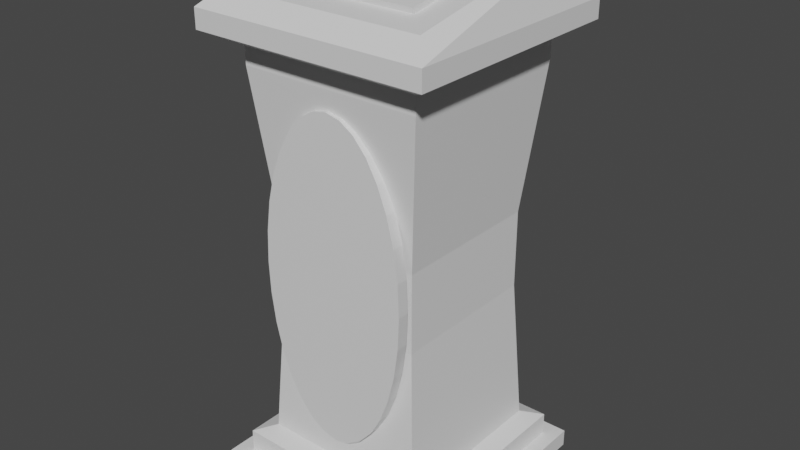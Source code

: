 # Source: Pedestal.blend  (saved by Blender 2.93.20; exported with 4.5.12 LTS)
import bpy
from mathutils import Matrix  # noqa: F401  (used for matrix-valued properties, if any)

bpy.ops.wm.read_factory_settings(use_empty=True)
scene = bpy.context.scene
scene.name = 'Scene'

# ---- collections
col_collection = bpy.data.collections.new('Collection'); scene.collection.children.link(col_collection)

# ---- materials (node trees are filled in below, after node groups)
mat_material = bpy.data.materials.new('Material')
mat_material.alpha_threshold = 0.0
mat_material.use_transparent_shadow = False
mat_material.line_color = (0.0, 0.0, 0.0, 1.0)

# ---- material node trees
mat_material.use_nodes = True; mat_material.node_tree.nodes.clear()
_N = mat_material.node_tree.nodes; _L = mat_material.node_tree.links
n0 = _N.new('ShaderNodeOutputMaterial'); n0.name = 'Material Output'; n0.location = (300, 300)
n1 = _N.new('ShaderNodeBsdfPrincipled'); n1.name = 'Principled BSDF'; n1.location = (10, 300)
n1.distribution = 'GGX'
n1.subsurface_method = 'BURLEY'
n1.inputs[2].default_value = 0.4
n1.inputs[3].default_value = 1.45
n1.inputs[27].default_value = (0.0, 0.0, 0.0, 1.0)
n1.inputs[28].default_value = 1.0
_L.new(n1.outputs[0], n0.inputs[0])
n0.is_active_output = True

# ---- world
world_world = bpy.data.worlds.new('World'); scene.world = world_world
world_world.use_nodes = True; world_world.node_tree.nodes.clear()
_N = world_world.node_tree.nodes; _L = world_world.node_tree.links
n0 = _N.new('ShaderNodeOutputWorld'); n0.name = 'World Output'; n0.location = (300, 300)
n1 = _N.new('ShaderNodeBackground'); n1.name = 'Background'; n1.location = (10, 300)
n1.inputs[0].default_value = (0.05088, 0.05088, 0.05088, 1.0)
_L.new(n1.outputs[0], n0.inputs[0])
n0.is_active_output = True
world_world.color = (0.05088, 0.05088, 0.05088)
world_world.use_sun_shadow = False
world_world.sun_shadow_jitter_overblur = 0.0

# ---- meshes
me_cube = bpy.data.meshes.new('Cube')
me_cube.from_pydata([(1.0, 1.0, 1.0), (1.228, 1.228, -1.0), (1.0, -1.0, 1.0), (1.228, -1.228, -1.0), (-1.0, 1.0, 1.0), (-1.228, 1.228, -1.0), (-1.0, -1.0, 1.0), (-1.228, -1.228, -1.0), (1.0, -1.0, 2.014), (-1.0, -1.0, 2.014), (1.0, 1.0, 2.014), (-1.0, 1.0, 2.014), (-1.228, 1.228, -1.289), (-1.228, -1.228, -1.289), (1.228, 1.228, -1.289), (1.228, -1.228, -1.289), (-1.559, 1.559, -1.289), (-1.559, -1.559, -1.289), (1.559, 1.559, -1.289), (1.559, -1.559, -1.289), (-1.559, 1.559, -1.518), (-1.559, -1.559, -1.518), (1.559, 1.559, -1.518), (1.559, -1.559, -1.518), (1.195, -1.195, 3.939), (-1.195, -1.195, 3.939), (1.195, 1.195, 3.939), (-1.195, 1.195, 3.939), (1.195, -1.195, 4.162), (-1.195, -1.195, 4.162), (1.195, 1.195, 4.162), (-1.195, 1.195, 4.162), (1.553, -1.553, 4.353), (-1.553, -1.553, 4.353), (1.553, 1.553, 4.353), (-1.553, 1.553, 4.353), (1.553, -1.553, 4.605), (-1.553, -1.553, 4.605), (1.553, 1.553, 4.605), (-1.553, 1.553, 4.605), (-1.353, 1.353, -1.0), (-1.353, -1.353, -1.0), (1.353, 1.353, -1.0), (1.353, -1.353, -1.0), (-1.353, 1.353, -1.289), (-1.353, -1.353, -1.289), (1.353, 1.353, -1.289), (1.353, -1.353, -1.289), (1.114, 1.114, -0.9164), (-1.114, 1.114, -0.9164), (1.114, -1.114, -0.9164), (-1.114, -1.114, -0.9164), (1.339, -1.317, 4.815), (-1.339, -1.317, 4.815), (1.339, 1.317, 5.298), (-1.339, 1.317, 5.298), (0.8315, -1.067, 2.751), (0.5556, -1.067, -0.1944), (0.3827, -1.067, -0.3906), (-0.5556, -1.067, -0.1944), (-0.8315, -1.067, 2.751), (0.5556, -1.134, 3.336), (0.8512, -1.067, 2.672), (0.8315, -1.075, 2.751), (0.7071, -1.107, 3.072), (-0.8512, -1.067, 2.672), (-0.8315, -1.075, 2.751), (-0.7071, -1.107, 3.072), (-0.3827, -1.154, 3.533), (-0.5556, -1.134, 3.336), (0.0, -1.171, 3.694), (0.3827, -1.154, 3.533), (0.1951, -1.166, 3.653), (-0.1951, -1.166, 3.653), (-0.5952, -1.067, -0.1254), (-0.3827, -1.083, -0.3906), (-0.5556, -1.071, -0.1944), (-8.742e-08, -1.092, -0.5522), (0.4498, -1.078, -0.3144), (0.3827, -1.083, -0.3906), (0.1951, -1.09, -0.5114), (-0.1951, -1.09, -0.5114), (0.5952, -1.067, -0.1254), (0.5556, -1.071, -0.1944), (0.0, -1.218, 3.694), (0.1951, -1.218, 3.653), (0.3827, -1.218, 3.533), (0.5556, -1.218, 3.336), (0.7071, -1.218, 3.072), (0.8315, -1.218, 2.751), (0.9239, -1.067, 2.383), (0.9239, -1.218, 2.383), (0.9808, -1.067, 1.985), (0.9808, -1.218, 1.985), (1.0, -1.067, 1.571), (1.0, -1.218, 1.571), (0.9808, -1.067, 1.157), (0.9808, -1.218, 1.157), (0.9239, -1.067, 0.7585), (0.9239, -1.218, 0.7585), (0.8315, -1.067, 0.3914), (0.8315, -1.218, 0.3914), (0.7071, -1.067, 0.06965), (0.7071, -1.218, 0.06965), (0.5556, -1.218, -0.1944), (0.3827, -1.218, -0.3906), (0.1951, -1.218, -0.5114), (-8.742e-08, -1.218, -0.5522), (-0.1951, -1.218, -0.5114), (-0.3827, -1.218, -0.3906), (-0.5556, -1.218, -0.1944), (-0.7071, -1.067, 0.06965), (-0.7071, -1.218, 0.06965), (-0.8315, -1.067, 0.3914), (-0.8315, -1.218, 0.3914), (-0.9239, -1.067, 0.7585), (-0.9239, -1.218, 0.7585), (-0.9808, -1.067, 1.157), (-0.9808, -1.218, 1.157), (-1.0, -1.067, 1.571), (-1.0, -1.218, 1.571), (-0.9808, -1.067, 1.985), (-0.9808, -1.218, 1.985), (-0.9239, -1.067, 2.383), (-0.9239, -1.218, 2.383), (-0.8315, -1.218, 2.751), (-0.7071, -1.218, 3.072), (-0.5556, -1.218, 3.336), (-0.3827, -1.218, 3.533), (-0.1951, -1.218, 3.653), (0.8512, -1.067, 2.672), (-0.3994, -1.081, -0.3716), (-1.0, -0.9981, 4.939), (-1.0, 0.9661, 5.315), (1.0, -0.9981, 4.939), (1.0, 0.9661, 5.315), (-1.0, 0.9813, 5.236), (-1.0, -0.986, 4.876), (1.0, -0.986, 4.876), (1.0, 0.9813, 5.236)], [], [(6, 2, 8, 9), (1, 3, 43, 42), (10, 11, 27, 26), (4, 6, 9, 11), (2, 0, 10, 8), (0, 4, 11, 10), (15, 13, 17, 19), (7, 5, 40, 41), (13, 15, 47, 45), (3, 7, 41, 43), (19, 17, 21, 23), (13, 12, 16, 17), (14, 15, 19, 18), (12, 14, 18, 16), (20, 22, 23, 21), (17, 16, 20, 21), (18, 19, 23, 22), (16, 18, 22, 20), (27, 25, 29, 31), (8, 10, 26, 24), (11, 9, 25, 27), (62, 8, 24, 25, 9, 65, 66, 67, 69, 68, 73, 70, 72, 71, 61, 64, 63), (65, 9, 8, 62, 130), (29, 28, 32, 33), (25, 24, 28, 29), (26, 27, 31, 30), (24, 26, 30, 28), (34, 35, 39, 38), (30, 31, 35, 34), (28, 30, 34, 32), (31, 29, 33, 35), (39, 37, 53, 55), (32, 34, 38, 36), (35, 33, 37, 39), (33, 32, 36, 37), (43, 41, 45, 47), (41, 40, 44, 45), (42, 43, 47, 46), (40, 42, 46, 44), (12, 13, 45, 44), (15, 14, 46, 47), (5, 1, 42, 40), (14, 12, 44, 46), (2, 50, 48, 0), (4, 0, 48, 49), (6, 4, 49, 51), (83, 78, 50, 2, 6, 51, 131, 76, 74, 82), (131, 51, 50, 78, 79, 80, 77, 81, 75), (51, 49, 40, 41), (49, 48, 42, 40), (48, 50, 43, 42), (50, 51, 41, 43), (138, 52, 54, 55, 53, 137, 136, 139), (137, 53, 52, 138), (37, 36, 52, 53), (38, 39, 55, 54), (36, 38, 54, 52), (63, 56, 62), (57, 58, 79, 78, 83), (76, 59, 74), (66, 65, 60), (130, 62, 56), (70, 84, 85, 72), (72, 85, 86, 71), (71, 86, 87, 61), (61, 87, 88, 64), (64, 88, 89, 63), (130, 56, 63, 89, 91, 90), (90, 91, 93, 92), (92, 93, 95, 94), (94, 95, 97, 96), (96, 97, 99, 98), (98, 99, 101, 100), (100, 101, 103, 102), (83, 82, 102, 103, 104), (104, 105, 79, 58, 57, 83), (79, 105, 106, 80), (80, 106, 107, 77), (77, 107, 108, 81), (81, 108, 109, 75), (75, 109, 110, 76, 131), (74, 59, 76, 110, 112, 111), (111, 112, 114, 113), (113, 114, 116, 115), (115, 116, 118, 117), (117, 118, 120, 119), (119, 120, 122, 121), (121, 122, 124, 123), (65, 123, 124, 125, 66, 60), (66, 125, 126, 67), (67, 126, 127, 69), (69, 127, 128, 68), (108, 107, 106, 105, 104, 103, 101, 99, 97, 95, 93, 91, 89, 88, 87, 86, 85, 84, 129, 128, 127, 126, 125, 124, 122, 120, 118, 116, 114, 112, 110, 109), (68, 128, 129, 73), (73, 129, 84, 70), (90, 92, 94, 96, 98, 100, 102, 82, 74, 111, 113, 115, 117, 119, 121, 123, 65, 130), (132, 133, 136, 137), (136, 133, 135, 139), (139, 135, 134, 138), (138, 134, 132, 137), (135, 133, 132, 134)])
_uv = me_cube.uv_layers.new(name='UVMap')
_uv.uv.foreach_set('vector', [0.625, 1.0, 0.625, 0.75, 0.625, 0.75, 0.625, 1.0, 0.375, 0.5, 0.375, 0.75, 0.375, 0.75, 0.375, 0.5, 0.625, 0.5, 0.625, 0.25, 0.625, 0.25, 0.625, 0.5, 0.625, 0.25, 0.625, 0.0, 0.625, 0.0, 0.625, 0.25, 0.625, 0.75, 0.625, 0.5, 0.625, 0.5, 0.625, 0.75, 0.625, 0.5, 0.625, 0.25, 0.625, 0.25, 0.625, 0.5, 0.375, 0.75, 0.375, 1.0, 0.375, 1.0, 0.375, 0.75, 0.375, 0.0, 0.375, 0.25, 0.375, 0.25, 0.375, 0.0, 0.375, 1.0, 0.375, 0.75, 0.375, 0.75, 0.375, 1.0, 0.375, 0.75, 0.375, 1.0, 0.375, 1.0, 0.375, 0.75, 0.375, 0.75, 0.375, 1.0, 0.375, 1.0, 0.375, 0.75, 0.375, 0.0, 0.375, 0.25, 0.375, 0.25, 0.375, 0.0, 0.375, 0.5, 0.375, 0.75, 0.375, 0.75, 0.375, 0.5, 0.375, 0.25, 0.375, 0.5, 0.375, 0.5, 0.375, 0.25, 0.125, 0.5, 0.375, 0.5, 0.375, 0.75, 0.125, 0.75, 0.375, 0.0, 0.375, 0.25, 0.375, 0.25, 0.375, 0.0, 0.375, 0.5, 0.375, 0.75, 0.375, 0.75, 0.375, 0.5, 0.375, 0.25, 0.375, 0.5, 0.375, 0.5, 0.375, 0.25, 0.625, 0.25, 0.625, 0.0, 0.625, 0.0, 0.625, 0.25, 0.625, 0.75, 0.625, 0.5, 0.625, 0.5, 0.625, 0.75, 0.625, 0.25, 0.625, 0.0, 0.625, 0.0, 0.625, 0.25, 0.625, 0.7749, 0.625, 0.75, 0.625, 0.75, 0.625, 1.0, 0.625, 1.0, 0.625, 0.9751, 0.625, 0.972, 0.625, 0.9548, 0.625, 0.936, 0.625, 0.9162, 0.625, 0.8958, 0.625, 0.875, 0.625, 0.8542, 0.625, 0.8338, 0.625, 0.814, 0.625, 0.7952, 0.625, 0.778, 0.625, 0.9751, 0.625, 1.0, 0.625, 0.75, 0.625, 0.7749, 0.625, 0.7749, 0.625, 1.0, 0.625, 0.75, 0.625, 0.75, 0.625, 1.0, 0.625, 1.0, 0.625, 0.75, 0.625, 0.75, 0.625, 1.0, 0.625, 0.5, 0.625, 0.25, 0.625, 0.25, 0.625, 0.5, 0.625, 0.75, 0.625, 0.5, 0.625, 0.5, 0.625, 0.75, 0.625, 0.5, 0.625, 0.25, 0.625, 0.25, 0.625, 0.5, 0.625, 0.5, 0.625, 0.25, 0.625, 0.25, 0.625, 0.5, 0.625, 0.75, 0.625, 0.5, 0.625, 0.5, 0.625, 0.75, 0.625, 0.25, 0.625, 0.0, 0.625, 0.0, 0.625, 0.25, 0.625, 0.25, 0.625, 0.0, 0.625, 0.0, 0.625, 0.25, 0.625, 0.75, 0.625, 0.5, 0.625, 0.5, 0.625, 0.75, 0.625, 0.25, 0.625, 0.0, 0.625, 0.0, 0.625, 0.25, 0.625, 1.0, 0.625, 0.75, 0.625, 0.75, 0.625, 1.0, 0.375, 0.75, 0.375, 1.0, 0.375, 1.0, 0.375, 0.75, 0.375, 0.0, 0.375, 0.25, 0.375, 0.25, 0.375, 0.0, 0.375, 0.5, 0.375, 0.75, 0.375, 0.75, 0.375, 0.5, 0.375, 0.25, 0.375, 0.5, 0.375, 0.5, 0.375, 0.25, 0.375, 0.25, 0.375, 0.0, 0.375, 0.0, 0.375, 0.25, 0.375, 0.75, 0.375, 0.5, 0.375, 0.5, 0.375, 0.75, 0.375, 0.25, 0.375, 0.5, 0.375, 0.5, 0.375, 0.25, 0.375, 0.5, 0.375, 0.25, 0.375, 0.25, 0.375, 0.5, 0.625, 0.75, 0.0, 0.0, 0.0, 0.0, 0.625, 0.5, 0.625, 0.25, 0.625, 0.5, 0.0, 0.0, 0.0, 0.0, 0.625, 0.0, 0.625, 0.25, 0.0, 0.0, 0.0, 0.0, 0.2355, 0.2109, 0.1963, 0.162, 0.0, 0.0, 0.625, 0.75, 0.625, 0.0, 0.0, 0.0, 0.1777, 0.0723, 0.2355, 0.07163, 0.258, 0.07083, 0.258, 0.2387, 0.1777, 0.0723, 0.0, 0.0, 0.0, 0.0, 0.1963, 0.162, 0.1715, 0.1342, 0.1321, 0.09045, 0.1188, 0.07126, 0.1321, 0.06805, 0.1715, 0.07156, 0.0, 0.0, 0.0, 0.0, 0.0, 0.0, 0.0, 0.0, 0.0, 0.0, 0.0, 0.0, 0.0, 0.0, 0.0, 0.0, 0.0, 0.0, 0.0, 0.0, 0.0, 0.0, 0.0, 0.0, 0.0, 0.0, 0.0, 0.0, 0.0, 0.0, 0.0, 0.0, 0.6567, 0.7186, 0.625, 0.75, 0.625, 0.5, 0.875, 0.5, 0.875, 0.75, 0.8433, 0.7186, 0.8433, 0.5319, 0.6567, 0.5319, 0.8433, 0.7186, 0.875, 0.75, 0.625, 0.75, 0.6567, 0.7186, 0.625, 1.0, 0.625, 0.75, 0.625, 0.75, 0.625, 1.0, 0.625, 0.5, 0.625, 0.25, 0.625, 0.25, 0.625, 0.5, 0.625, 0.75, 0.625, 0.5, 0.625, 0.5, 0.625, 0.75, 0.8438, 0.5263, 0.8438, 0.5, 0.8371, 0.5, 0.5938, 0.5, 0.5625, 0.5, 0.5625, 0.5521, 0.5746, 0.5371, 0.5937, 0.5136, 0.4062, 0.5136, 0.4062, 0.5, 0.3981, 0.5, 0.1562, 0.5263, 0.1629, 0.5, 0.1562, 0.5, 0.9543, 0.3745, 0.9543, 0.3745, 0.9496, 0.3833, 1.0, 0.8431, 1.0, 1.0, 0.9688, 1.0, 0.9688, 0.8294, 0.9688, 0.8294, 0.9688, 1.0, 0.9375, 1.0, 0.9375, 0.7888, 0.9375, 0.7888, 0.9375, 1.0, 0.9062, 1.0, 0.9062, 0.723, 0.9062, 0.723, 0.9062, 1.0, 0.875, 1.0, 0.875, 0.6343, 0.875, 0.6343, 0.875, 1.0, 0.8438, 1.0, 0.8438, 0.5263, 0.8371, 0.5, 0.8438, 0.5, 0.8438, 0.5263, 0.8438, 1.0, 0.8125, 1.0, 0.8125, 0.5, 0.8125, 0.5, 0.8125, 1.0, 0.7812, 1.0, 0.7812, 0.5, 0.7812, 0.5, 0.7812, 1.0, 0.75, 1.0, 0.75, 0.5, 0.75, 0.5, 0.75, 1.0, 0.7188, 1.0, 0.7188, 0.5, 0.7188, 0.5, 0.7188, 1.0, 0.6875, 1.0, 0.6875, 0.5, 0.6875, 0.5, 0.6875, 1.0, 0.6562, 1.0, 0.6562, 0.5, 0.6562, 0.5, 0.6562, 1.0, 0.625, 1.0, 0.625, 0.5, 0.5938, 0.5136, 0.6019, 0.5, 0.625, 0.5, 0.625, 1.0, 0.5938, 1.0, 0.5938, 1.0, 0.5625, 1.0, 0.5625, 0.5521, 0.5625, 0.5, 0.5938, 0.5, 0.5937, 0.5136, 0.5625, 0.5521, 0.5625, 1.0, 0.5312, 1.0, 0.5312, 0.5758, 0.5312, 0.5758, 0.5312, 1.0, 0.5, 1.0, 0.5, 0.5838, 0.5, 0.5838, 0.5, 1.0, 0.4688, 1.0, 0.4688, 0.5758, 0.4688, 0.5758, 0.4688, 1.0, 0.4375, 1.0, 0.4375, 0.5521, 0.4375, 0.5521, 0.4375, 1.0, 0.4062, 1.0, 0.4062, 0.5136, 0.4345, 0.5483, 0.3981, 0.5, 0.4062, 0.5, 0.4062, 0.5136, 0.4062, 1.0, 0.375, 1.0, 0.375, 0.5, 0.375, 0.5, 0.375, 1.0, 0.3438, 1.0, 0.3438, 0.5, 0.3438, 0.5, 0.3438, 1.0, 0.3125, 1.0, 0.3125, 0.5, 0.3125, 0.5, 0.3125, 1.0, 0.2812, 1.0, 0.2812, 0.5, 0.2812, 0.5, 0.2812, 1.0, 0.25, 1.0, 0.25, 0.5, 0.25, 0.5, 0.25, 1.0, 0.2188, 1.0, 0.2188, 0.5, 0.2188, 0.5, 0.2188, 1.0, 0.1875, 1.0, 0.1875, 0.5, 0.1629, 0.5, 0.1875, 0.5, 0.1875, 1.0, 0.1562, 1.0, 0.1562, 0.5263, 0.1562, 0.5, 0.1562, 0.5263, 0.1562, 1.0, 0.125, 1.0, 0.125, 0.6343, 0.125, 0.6343, 0.125, 1.0, 0.09375, 1.0, 0.09375, 0.723, 0.09375, 0.723, 0.09375, 1.0, 0.0625, 1.0, 0.0625, 0.7888, 0.2032, 0.01461, 0.25, 0.01, 0.2968, 0.01461, 0.3418, 0.02827, 0.3833, 0.05045, 0.4197, 0.08029, 0.4496, 0.1167, 0.4717, 0.1582, 0.4854, 0.2032, 0.49, 0.25, 0.4854, 0.2968, 0.4717, 0.3418, 0.4496, 0.3833, 0.4197, 0.4197, 0.3833, 0.4496, 0.3418, 0.4717, 0.2968, 0.4854, 0.25, 0.49, 0.2032, 0.4854, 0.1582, 0.4717, 0.1167, 0.4496, 0.08029, 0.4197, 0.05045, 0.3833, 0.02827, 0.3418, 0.01461, 0.2968, 0.01, 0.25, 0.01461, 0.2032, 0.02827, 0.1582, 0.05045, 0.1167, 0.08029, 0.08029, 0.1167, 0.05045, 0.1582, 0.02827, 0.0625, 0.7888, 0.0625, 1.0, 0.03125, 1.0, 0.03125, 0.8294, 0.03125, 0.8294, 0.03125, 1.0, 0.0, 1.0, 0.0, 0.8431, 0.9717, 0.3418, 0.9854, 0.2968, 0.99, 0.25, 0.9854, 0.2968, 0.9717, 0.3418, 0.9496, 0.3833, 0.9197, 0.4197, 0.8928, 0.4418, 0.6072, 0.05825, 0.5803, 0.08029, 0.5504, 0.1167, 0.5283, 0.1582, 0.5146, 0.2032, 0.51, 0.25, 0.5146, 0.2032, 0.5283, 0.1582, 0.5457, 0.1255, 0.9543, 0.3745, 0.625, 0.0, 0.625, 0.25, 0.506, 0.25, 0.5309, 0.0, 0.506, 0.25, 0.625, 0.25, 0.625, 0.5, 0.506, 0.5, 0.506, 0.5, 0.625, 0.5, 0.625, 0.75, 0.5309, 0.75, 0.5309, 0.75, 0.625, 0.75, 0.625, 1.0, 0.5309, 1.0, 0.625, 0.5, 0.875, 0.5, 0.875, 0.75, 0.625, 0.75])
me_cube.materials.append(mat_material)
me_cube.use_remesh_preserve_volume = False
me_cube.use_remesh_preserve_attributes = False
me_cube.use_mirror_vertex_groups = False
me_cube.update()

# ---- objects
ob_cube = bpy.data.objects.new('Cube', me_cube)

# ---- transforms, parenting, visibility, modifiers, constraints
ob_cube.location = (0.0, 0.0, 0.0)
ob_cube.lock_rotations_4d = False
ob_cube.empty_display_type = 'ARROWS'
ob_cube.lineart.crease_threshold = 0.0

# ---- collection membership
col_collection.objects.link(ob_cube)

# ---- scene / render settings (as saved in the file)
scene.frame_start = 1; scene.frame_end = 250; scene.frame_set(1)
scene.render.engine = 'BLENDER_EEVEE_NEXT'
scene.cycles.use_denoising = False
scene.cycles.samples = 128
scene.cycles.sampling_pattern = 'TABULATED_SOBOL'
scene.cycles.use_adaptive_sampling = False
scene.cycles.use_light_tree = False
scene.view_settings.view_transform = 'Filmic'
bpy.context.view_layer.update()

# ---- added for rendering (the .blend has no active camera and no usable light): camera, sun
cam_auto = bpy.data.cameras.new('AutoCamera')
cam_auto.lens = 50.0
cam_auto.sensor_width = 36.0
cam_auto.clip_end = 1000.0
ob_auto_camera = bpy.data.objects.new('AutoCamera', cam_auto)
scene.collection.objects.link(ob_auto_camera)
ob_auto_camera.location = (7.52453, -9.02943, 7.91813)
ob_auto_camera.rotation_euler = (1.09748, -7.21219e-08, 0.694738)
scene.camera = ob_auto_camera
light_auto_sun = bpy.data.lights.new('AutoSun', 'SUN')
light_auto_sun.energy = 3.0
light_auto_sun.angle = 0.0523599
ob_auto_sun = bpy.data.objects.new('AutoSun', light_auto_sun)
scene.collection.objects.link(ob_auto_sun)
ob_auto_sun.rotation_euler = (0.872665, 0.174533, 0.523599)
bpy.context.view_layer.update()
